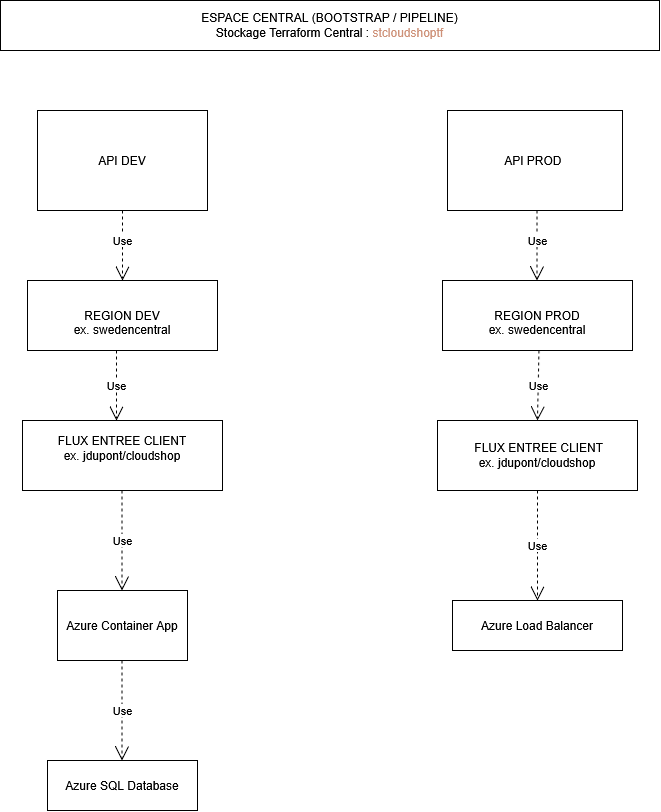

The diagram above was exported from draw.io. Its source (the exported page's mxGraphModel, read from the mxfile embedded in the PNG):
<mxGraphModel dx="1843" dy="1008" grid="1" gridSize="10" guides="1" tooltips="1" connect="1" arrows="1" fold="1" page="1" pageScale="1" pageWidth="827" pageHeight="1169" math="0" shadow="0">
  <root>
    <mxCell id="0" />
    <mxCell id="1" parent="0" />
    <mxCell id="CWb3ybV_6cLBaqb6Sfvg-1" parent="1" style="rounded=0;whiteSpace=wrap;html=1;" value="API DEV" vertex="1">
      <mxGeometry height="100" width="170" x="121" y="270" as="geometry" />
    </mxCell>
    <mxCell id="CWb3ybV_6cLBaqb6Sfvg-2" parent="1" style="rounded=0;whiteSpace=wrap;html=1;" value="&lt;div&gt;&lt;br&gt;&lt;/div&gt;&lt;div&gt;API PROD&amp;nbsp;&lt;/div&gt;&lt;div&gt;&lt;br&gt;&lt;/div&gt;" vertex="1">
      <mxGeometry height="100" width="175" x="531" y="270" as="geometry" />
    </mxCell>
    <mxCell id="CWb3ybV_6cLBaqb6Sfvg-4" parent="1" style="rounded=0;whiteSpace=wrap;html=1;" value="FLUX ENTREE CLIENT&lt;br&gt;ex. jdupont/cloudshop&lt;br&gt;&amp;nbsp;" vertex="1">
      <mxGeometry height="70" width="200" x="106" y="580" as="geometry" />
    </mxCell>
    <mxCell id="CWb3ybV_6cLBaqb6Sfvg-8" parent="1" style="html=1;whiteSpace=wrap;" value="&lt;br&gt;&lt;br&gt;&lt;br&gt;&lt;br&gt;REGION DEV&lt;br&gt;ex. swedencentral&lt;br&gt;&lt;br&gt;&lt;br&gt;&lt;div&gt;&lt;br/&gt;&lt;/div&gt;" vertex="1">
      <mxGeometry height="70" width="190" x="111" y="440" as="geometry" />
    </mxCell>
    <mxCell id="CWb3ybV_6cLBaqb6Sfvg-9" parent="1" style="html=1;whiteSpace=wrap;" value="Azure Container App" vertex="1">
      <mxGeometry height="70" width="130" x="141" y="750" as="geometry" />
    </mxCell>
    <mxCell id="CWb3ybV_6cLBaqb6Sfvg-11" edge="1" parent="1" style="endArrow=open;endSize=12;dashed=1;html=1;rounded=0;exitX=0.5;exitY=1;exitDx=0;exitDy=0;entryX=0.5;entryY=0;entryDx=0;entryDy=0;" value="Use">
      <mxGeometry relative="1" width="160" as="geometry">
        <mxPoint x="205.5" y="650" as="sourcePoint" />
        <mxPoint x="205.5" y="750" as="targetPoint" />
      </mxGeometry>
    </mxCell>
    <mxCell id="CWb3ybV_6cLBaqb6Sfvg-12" parent="1" style="html=1;whiteSpace=wrap;" value="Azure SQL Database" vertex="1">
      <mxGeometry height="50" width="150" x="131" y="920" as="geometry" />
    </mxCell>
    <mxCell id="CWb3ybV_6cLBaqb6Sfvg-13" edge="1" parent="1" style="endArrow=open;endSize=12;dashed=1;html=1;rounded=0;exitX=0.5;exitY=1;exitDx=0;exitDy=0;entryX=0.5;entryY=0;entryDx=0;entryDy=0;" value="Use">
      <mxGeometry relative="1" width="160" as="geometry">
        <mxPoint x="205.5" y="820" as="sourcePoint" />
        <mxPoint x="205.5" y="920" as="targetPoint" />
      </mxGeometry>
    </mxCell>
    <mxCell id="CWb3ybV_6cLBaqb6Sfvg-14" parent="1" style="rounded=0;whiteSpace=wrap;html=1;" value="&lt;br&gt;&amp;nbsp;FLUX ENTREE CLIENT&lt;br&gt;ex. jdupont/cloudshop&lt;br&gt;&amp;nbsp;" vertex="1">
      <mxGeometry height="70" width="200" x="521" y="580" as="geometry" />
    </mxCell>
    <mxCell id="CWb3ybV_6cLBaqb6Sfvg-15" parent="1" style="html=1;whiteSpace=wrap;" value="Azure Load Balancer" vertex="1">
      <mxGeometry height="50" width="170" x="536" y="760" as="geometry" />
    </mxCell>
    <mxCell id="CWb3ybV_6cLBaqb6Sfvg-16" edge="1" parent="1" source="CWb3ybV_6cLBaqb6Sfvg-14" style="endArrow=open;endSize=12;dashed=1;html=1;rounded=0;exitX=0.5;exitY=1;exitDx=0;exitDy=0;entryX=0.5;entryY=0;entryDx=0;entryDy=0;" target="CWb3ybV_6cLBaqb6Sfvg-15" value="Use">
      <mxGeometry relative="1" width="160" as="geometry">
        <mxPoint x="371" y="680" as="sourcePoint" />
        <mxPoint x="371" y="780" as="targetPoint" />
      </mxGeometry>
    </mxCell>
    <mxCell id="CWb3ybV_6cLBaqb6Sfvg-17" parent="1" style="html=1;whiteSpace=wrap;" value="&lt;br&gt;&lt;br&gt;&lt;br&gt;&lt;br&gt;REGION PROD&lt;br&gt;ex. swedencentral&lt;br&gt;&lt;br&gt;&lt;br&gt;&lt;div&gt;&lt;br/&gt;&lt;/div&gt;" vertex="1">
      <mxGeometry height="70" width="190" x="526" y="440" as="geometry" />
    </mxCell>
    <mxCell id="CWb3ybV_6cLBaqb6Sfvg-18" edge="1" parent="1" style="endArrow=open;endSize=12;dashed=1;html=1;rounded=0;exitX=0.566;exitY=0.943;exitDx=0;exitDy=0;entryX=0.5;entryY=0;entryDx=0;entryDy=0;exitPerimeter=0;" target="CWb3ybV_6cLBaqb6Sfvg-14" value="Use">
      <mxGeometry relative="1" width="160" as="geometry">
        <mxPoint x="622.5" y="510" as="sourcePoint" />
        <mxPoint x="619.5" y="624" as="targetPoint" />
      </mxGeometry>
    </mxCell>
    <mxCell id="CWb3ybV_6cLBaqb6Sfvg-19" edge="1" parent="1" source="CWb3ybV_6cLBaqb6Sfvg-15" style="edgeStyle=orthogonalEdgeStyle;rounded=0;orthogonalLoop=1;jettySize=auto;html=1;innerLoopWaypoints=1;exitX=0.5;exitY=1;exitDx=0;exitDy=0;" target="CWb3ybV_6cLBaqb6Sfvg-15">
      <mxGeometry relative="1" as="geometry" />
    </mxCell>
    <mxCell id="CWb3ybV_6cLBaqb6Sfvg-20" parent="1" style="html=1;whiteSpace=wrap;" value="&lt;div&gt;ESPACE CENTRAL (BOOTSTRAP / PIPELINE)&lt;/div&gt;&lt;div&gt;Stockage Terraform Central :&amp;nbsp;&lt;span style=&quot;color: rgb(206, 145, 120); white-space: pre;&quot;&gt;stcloudshoptf&lt;/span&gt;&lt;/div&gt;" vertex="1">
      <mxGeometry height="50" width="659" x="84" y="160" as="geometry" />
    </mxCell>
    <mxCell id="CWb3ybV_6cLBaqb6Sfvg-24" edge="1" parent="1" style="endArrow=open;endSize=12;dashed=1;html=1;rounded=0;exitX=0.5;exitY=1;exitDx=0;exitDy=0;entryX=0.5;entryY=0;entryDx=0;entryDy=0;" value="Use">
      <mxGeometry relative="1" width="160" as="geometry">
        <mxPoint as="offset" />
        <mxPoint x="200" y="510" as="sourcePoint" />
        <mxPoint x="200" y="580" as="targetPoint" />
      </mxGeometry>
    </mxCell>
    <mxCell id="CWb3ybV_6cLBaqb6Sfvg-25" edge="1" parent="1" source="CWb3ybV_6cLBaqb6Sfvg-1" style="endArrow=open;endSize=12;dashed=1;html=1;rounded=0;exitX=0.5;exitY=1;exitDx=0;exitDy=0;entryX=0.5;entryY=0;entryDx=0;entryDy=0;" target="CWb3ybV_6cLBaqb6Sfvg-8" value="Use">
      <mxGeometry relative="1" width="160" x="-0.1429" as="geometry">
        <mxPoint as="offset" />
        <mxPoint x="390" y="480" as="sourcePoint" />
        <mxPoint x="390" y="550" as="targetPoint" />
      </mxGeometry>
    </mxCell>
    <mxCell id="CWb3ybV_6cLBaqb6Sfvg-26" edge="1" parent="1" style="endArrow=open;endSize=12;dashed=1;html=1;rounded=0;exitX=0.5;exitY=1;exitDx=0;exitDy=0;entryX=0.5;entryY=0;entryDx=0;entryDy=0;" value="Use">
      <mxGeometry relative="1" width="160" x="-0.1429" as="geometry">
        <mxPoint as="offset" />
        <mxPoint x="620.5" y="370" as="sourcePoint" />
        <mxPoint x="620.5" y="440" as="targetPoint" />
      </mxGeometry>
    </mxCell>
  </root>
</mxGraphModel>